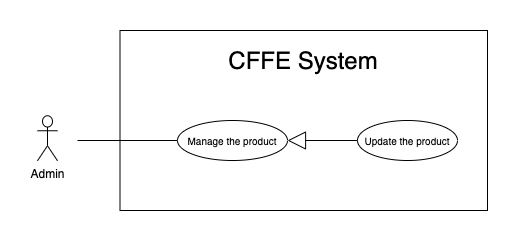

The diagram above was exported from draw.io. Its source (the exported page's mxGraphModel, read from the mxfile embedded in the PNG):
<mxGraphModel dx="946" dy="1710" grid="1" gridSize="10" guides="1" tooltips="1" connect="1" arrows="1" fold="1" page="1" pageScale="1" pageWidth="850" pageHeight="1100" math="0" shadow="0">
  <root>
    <mxCell id="HLpRrL3oLeZoECpU7Hyi-0" />
    <mxCell id="HLpRrL3oLeZoECpU7Hyi-1" parent="HLpRrL3oLeZoECpU7Hyi-0" />
    <mxCell id="HLpRrL3oLeZoECpU7Hyi-2" value="" style="rounded=0;whiteSpace=wrap;html=1;" vertex="1" parent="HLpRrL3oLeZoECpU7Hyi-1">
      <mxGeometry x="132.5" y="-1080" width="367.5" height="180" as="geometry" />
    </mxCell>
    <mxCell id="HLpRrL3oLeZoECpU7Hyi-3" value="&lt;span style=&quot;font-size: 24px&quot;&gt;CFFE System&lt;/span&gt;" style="text;html=1;strokeColor=none;fillColor=none;align=center;verticalAlign=middle;whiteSpace=wrap;rounded=0;" vertex="1" parent="HLpRrL3oLeZoECpU7Hyi-1">
      <mxGeometry x="151.25" y="-1060" width="330" height="20" as="geometry" />
    </mxCell>
    <mxCell id="HLpRrL3oLeZoECpU7Hyi-4" value="Admin" style="shape=umlActor;verticalLabelPosition=bottom;verticalAlign=top;html=1;outlineConnect=0;" vertex="1" parent="HLpRrL3oLeZoECpU7Hyi-1">
      <mxGeometry x="50" y="-994.75" width="20" height="45" as="geometry" />
    </mxCell>
    <mxCell id="HLpRrL3oLeZoECpU7Hyi-5" value="&lt;font size=&quot;1&quot;&gt;Manage the product&lt;/font&gt;" style="ellipse;whiteSpace=wrap;html=1;fillColor=#ffffff;gradientColor=none;" vertex="1" parent="HLpRrL3oLeZoECpU7Hyi-1">
      <mxGeometry x="190" y="-990" width="110" height="40" as="geometry" />
    </mxCell>
    <mxCell id="HLpRrL3oLeZoECpU7Hyi-6" value="" style="endArrow=none;html=1;rounded=0;" edge="1" parent="HLpRrL3oLeZoECpU7Hyi-1" source="HLpRrL3oLeZoECpU7Hyi-5">
      <mxGeometry relative="1" as="geometry">
        <mxPoint x="233" y="-970" as="sourcePoint" />
        <mxPoint x="90" y="-970" as="targetPoint" />
      </mxGeometry>
    </mxCell>
    <mxCell id="HLpRrL3oLeZoECpU7Hyi-7" value="&lt;font style=&quot;font-size: 10px&quot;&gt;Update the product&lt;br&gt;&lt;/font&gt;" style="ellipse;whiteSpace=wrap;html=1;fillColor=#ffffff;gradientColor=none;" vertex="1" parent="HLpRrL3oLeZoECpU7Hyi-1">
      <mxGeometry x="370" y="-990" width="100" height="40" as="geometry" />
    </mxCell>
    <mxCell id="HLpRrL3oLeZoECpU7Hyi-8" value="" style="endArrow=block;endSize=16;endFill=0;html=1;entryX=1;entryY=0.5;entryDx=0;entryDy=0;exitX=0;exitY=0.5;exitDx=0;exitDy=0;" edge="1" parent="HLpRrL3oLeZoECpU7Hyi-1" source="HLpRrL3oLeZoECpU7Hyi-7" target="HLpRrL3oLeZoECpU7Hyi-5">
      <mxGeometry width="160" relative="1" as="geometry">
        <mxPoint x="402.54999999999995" y="-779.876" as="sourcePoint" />
        <mxPoint x="293.0975000000001" y="-736.44" as="targetPoint" />
      </mxGeometry>
    </mxCell>
  </root>
</mxGraphModel>